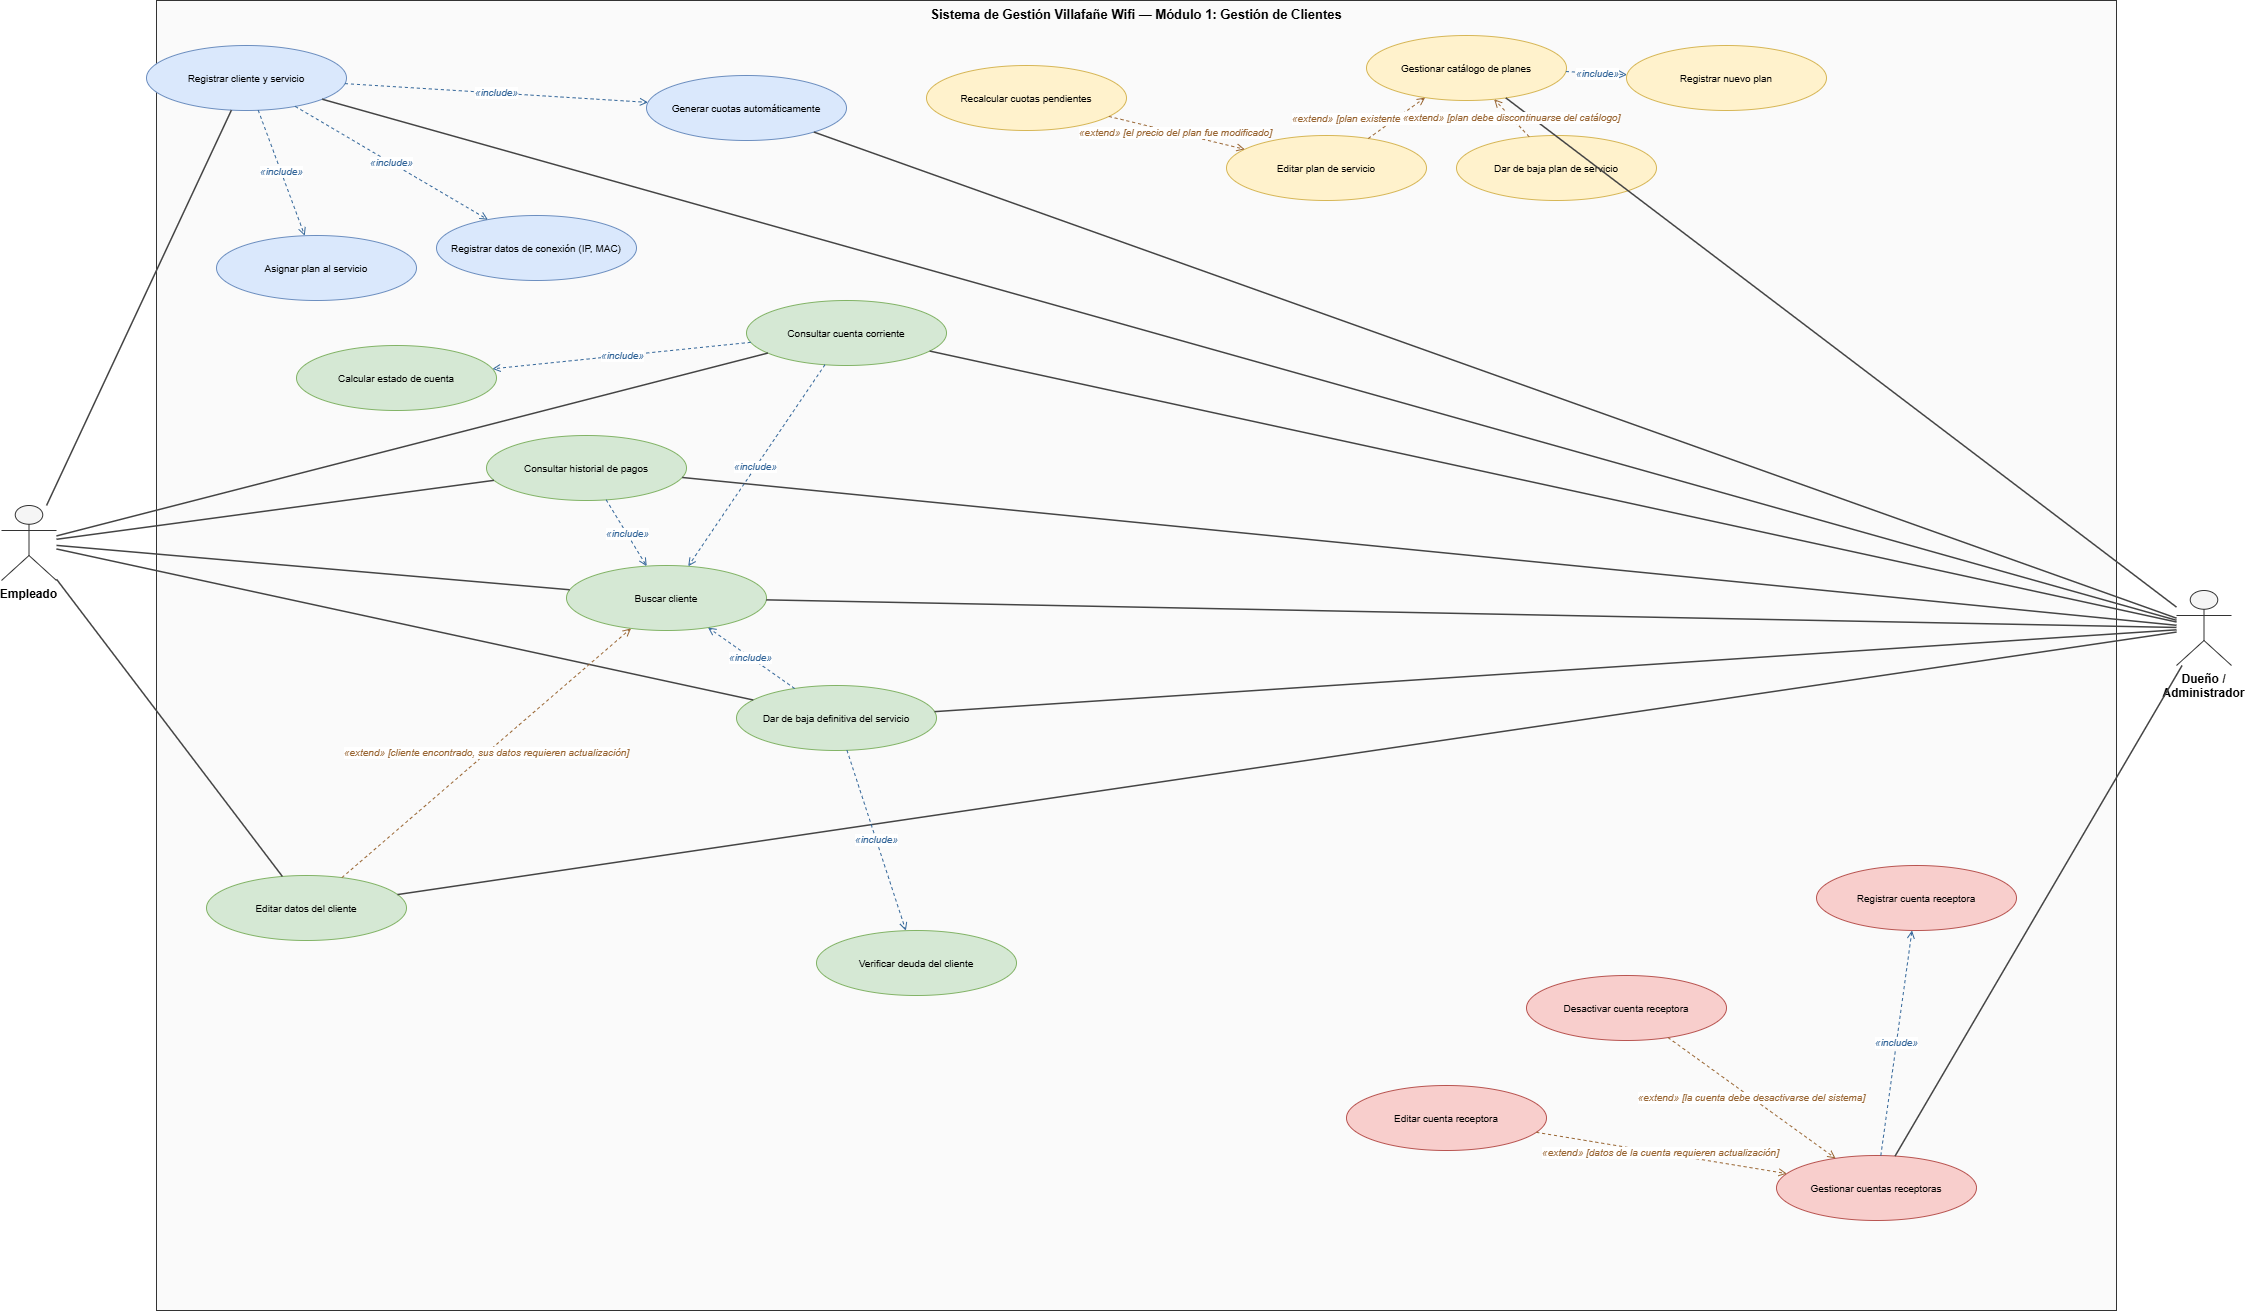

The diagram above was exported from draw.io. Its source (the exported page's mxGraphModel, read from the mxfile embedded in the PNG):
<mxGraphModel dx="2246" dy="1474" grid="1" gridSize="10" guides="1" tooltips="1" connect="1" arrows="1" fold="1" page="1" pageScale="1" pageWidth="2600" pageHeight="1800" math="0" shadow="0">
  <root>
    <mxCell id="0" />
    <mxCell id="1" parent="0" />
    <mxCell id="2" parent="1" style="text;html=1;strokeColor=#333;fillColor=#fafafa;align=center;verticalAlign=top;whiteSpace=wrap;overflow=hidden;fontStyle=1;fontSize=13;" value="Sistema de Gestión Villafañe Wifi — Módulo 1: Gestión de Clientes" vertex="1">
      <mxGeometry height="1310" width="1960" x="210" y="35" as="geometry" />
    </mxCell>
    <mxCell id="3" parent="1" style="ellipse;whiteSpace=wrap;html=1;fontSize=10;fillColor=#dae8fc;strokeColor=#6c8ebf;" value="Registrar cliente y servicio" vertex="1">
      <mxGeometry height="65" width="200" x="200" y="80" as="geometry" />
    </mxCell>
    <mxCell id="4" parent="1" style="ellipse;whiteSpace=wrap;html=1;fontSize=10;fillColor=#dae8fc;strokeColor=#6c8ebf;" value="Asignar plan al servicio" vertex="1">
      <mxGeometry height="65" width="200" x="270" y="270" as="geometry" />
    </mxCell>
    <mxCell id="5" parent="1" style="ellipse;whiteSpace=wrap;html=1;fontSize=10;fillColor=#dae8fc;strokeColor=#6c8ebf;" value="Registrar datos de conexión (IP, MAC)" vertex="1">
      <mxGeometry height="65" width="200" x="490" y="250" as="geometry" />
    </mxCell>
    <mxCell id="6" parent="1" style="ellipse;whiteSpace=wrap;html=1;fontSize=10;fillColor=#dae8fc;strokeColor=#6c8ebf;" value="Generar cuotas automáticamente" vertex="1">
      <mxGeometry height="65" width="200" x="700" y="110" as="geometry" />
    </mxCell>
    <mxCell id="7" parent="1" style="ellipse;whiteSpace=wrap;html=1;fontSize=10;fillColor=#d5e8d4;strokeColor=#82b366;" value="Buscar cliente" vertex="1">
      <mxGeometry height="65" width="200" x="620" y="600" as="geometry" />
    </mxCell>
    <mxCell id="8" parent="1" style="ellipse;whiteSpace=wrap;html=1;fontSize=10;fillColor=#d5e8d4;strokeColor=#82b366;" value="Consultar cuenta corriente" vertex="1">
      <mxGeometry height="65" width="200" x="800" y="335" as="geometry" />
    </mxCell>
    <mxCell id="9" parent="1" style="ellipse;whiteSpace=wrap;html=1;fontSize=10;fillColor=#d5e8d4;strokeColor=#82b366;" value="Consultar historial de pagos" vertex="1">
      <mxGeometry height="65" width="200" x="540" y="470" as="geometry" />
    </mxCell>
    <mxCell id="10" parent="1" style="ellipse;whiteSpace=wrap;html=1;fontSize=10;fillColor=#d5e8d4;strokeColor=#82b366;" value="Editar datos del cliente" vertex="1">
      <mxGeometry height="65" width="200" x="260" y="910" as="geometry" />
    </mxCell>
    <mxCell id="11" parent="1" style="ellipse;whiteSpace=wrap;html=1;fontSize=10;fillColor=#d5e8d4;strokeColor=#82b366;" value="Calcular estado de cuenta" vertex="1">
      <mxGeometry height="65" width="200" x="350" y="380" as="geometry" />
    </mxCell>
    <mxCell id="12" parent="1" style="ellipse;whiteSpace=wrap;html=1;fontSize=10;fillColor=#d5e8d4;strokeColor=#82b366;" value="Dar de baja definitiva del servicio" vertex="1">
      <mxGeometry height="65" width="200" x="790" y="720" as="geometry" />
    </mxCell>
    <mxCell id="13" parent="1" style="ellipse;whiteSpace=wrap;html=1;fontSize=10;fillColor=#d5e8d4;strokeColor=#82b366;" value="Verificar deuda del cliente" vertex="1">
      <mxGeometry height="65" width="200" x="870" y="965" as="geometry" />
    </mxCell>
    <mxCell id="14" parent="1" style="ellipse;whiteSpace=wrap;html=1;fontSize=10;fillColor=#fff2cc;strokeColor=#d6b656;" value="Gestionar catálogo de planes" vertex="1">
      <mxGeometry height="65" width="200" x="1420" y="70" as="geometry" />
    </mxCell>
    <mxCell id="15" parent="1" style="ellipse;whiteSpace=wrap;html=1;fontSize=10;fillColor=#fff2cc;strokeColor=#d6b656;" value="Registrar nuevo plan" vertex="1">
      <mxGeometry height="65" width="200" x="1680" y="80" as="geometry" />
    </mxCell>
    <mxCell id="16" parent="1" style="ellipse;whiteSpace=wrap;html=1;fontSize=10;fillColor=#fff2cc;strokeColor=#d6b656;" value="Editar plan de servicio" vertex="1">
      <mxGeometry height="65" width="200" x="1280" y="170" as="geometry" />
    </mxCell>
    <mxCell id="17" parent="1" style="ellipse;whiteSpace=wrap;html=1;fontSize=10;fillColor=#fff2cc;strokeColor=#d6b656;" value="Dar de baja plan de servicio" vertex="1">
      <mxGeometry height="65" width="200" x="1510" y="170" as="geometry" />
    </mxCell>
    <mxCell id="18" parent="1" style="ellipse;whiteSpace=wrap;html=1;fontSize=10;fillColor=#fff2cc;strokeColor=#d6b656;" value="Recalcular cuotas pendientes" vertex="1">
      <mxGeometry height="65" width="200" x="980" y="100" as="geometry" />
    </mxCell>
    <mxCell id="19" parent="1" style="ellipse;whiteSpace=wrap;html=1;fontSize=10;fillColor=#f8cecc;strokeColor=#b85450;" value="Gestionar cuentas receptoras" vertex="1">
      <mxGeometry height="65" width="200" x="1830" y="1190" as="geometry" />
    </mxCell>
    <mxCell id="20" parent="1" style="ellipse;whiteSpace=wrap;html=1;fontSize=10;fillColor=#f8cecc;strokeColor=#b85450;" value="Registrar cuenta receptora" vertex="1">
      <mxGeometry height="65" width="200" x="1870" y="900" as="geometry" />
    </mxCell>
    <mxCell id="21" parent="1" style="ellipse;whiteSpace=wrap;html=1;fontSize=10;fillColor=#f8cecc;strokeColor=#b85450;" value="Editar cuenta receptora" vertex="1">
      <mxGeometry height="65" width="200" x="1400" y="1120" as="geometry" />
    </mxCell>
    <mxCell id="22" parent="1" style="ellipse;whiteSpace=wrap;html=1;fontSize=10;fillColor=#f8cecc;strokeColor=#b85450;" value="Desactivar cuenta receptora" vertex="1">
      <mxGeometry height="65" width="200" x="1580" y="1010" as="geometry" />
    </mxCell>
    <mxCell id="23" parent="1" style="shape=umlActor;whiteSpace=wrap;html=1;verticalLabelPosition=bottom;verticalAlign=top;fontSize=12;fontStyle=1;fillColor=#f5f5f5;strokeColor=#333;" value="Empleado" vertex="1">
      <mxGeometry height="75" width="55" x="55" y="540" as="geometry" />
    </mxCell>
    <mxCell id="24" parent="1" style="shape=umlActor;whiteSpace=wrap;html=1;verticalLabelPosition=bottom;verticalAlign=top;fontSize=12;fontStyle=1;fillColor=#f5f5f5;strokeColor=#333;" value="Dueño / Administrador" vertex="1">
      <mxGeometry height="75" width="55" x="2230" y="625" as="geometry" />
    </mxCell>
    <mxCell id="25" edge="1" parent="1" source="23" style="endArrow=none;html=1;strokeColor=#444;strokeWidth=1.5;" target="3" value="">
      <mxGeometry relative="1" as="geometry" />
    </mxCell>
    <mxCell id="26" edge="1" parent="1" source="23" style="endArrow=none;html=1;strokeColor=#444;strokeWidth=1.5;" target="7" value="">
      <mxGeometry relative="1" as="geometry" />
    </mxCell>
    <mxCell id="27" edge="1" parent="1" source="23" style="endArrow=none;html=1;strokeColor=#444;strokeWidth=1.5;" target="10" value="">
      <mxGeometry relative="1" as="geometry" />
    </mxCell>
    <mxCell id="28" edge="1" parent="1" source="23" style="endArrow=none;html=1;strokeColor=#444;strokeWidth=1.5;" target="8" value="">
      <mxGeometry relative="1" as="geometry" />
    </mxCell>
    <mxCell id="29" edge="1" parent="1" source="23" style="endArrow=none;html=1;strokeColor=#444;strokeWidth=1.5;" target="9" value="">
      <mxGeometry relative="1" as="geometry" />
    </mxCell>
    <mxCell id="30" edge="1" parent="1" source="23" style="endArrow=none;html=1;strokeColor=#444;strokeWidth=1.5;" target="12" value="">
      <mxGeometry relative="1" as="geometry" />
    </mxCell>
    <mxCell id="31" edge="1" parent="1" source="24" style="endArrow=none;html=1;strokeColor=#444;strokeWidth=1.5;" target="3" value="">
      <mxGeometry relative="1" as="geometry" />
    </mxCell>
    <mxCell id="32" edge="1" parent="1" source="24" style="endArrow=none;html=1;strokeColor=#444;strokeWidth=1.5;" target="7" value="">
      <mxGeometry relative="1" as="geometry" />
    </mxCell>
    <mxCell id="33" edge="1" parent="1" source="24" style="endArrow=none;html=1;strokeColor=#444;strokeWidth=1.5;" target="10" value="">
      <mxGeometry relative="1" as="geometry" />
    </mxCell>
    <mxCell id="34" edge="1" parent="1" source="24" style="endArrow=none;html=1;strokeColor=#444;strokeWidth=1.5;" target="8" value="">
      <mxGeometry relative="1" as="geometry" />
    </mxCell>
    <mxCell id="35" edge="1" parent="1" source="24" style="endArrow=none;html=1;strokeColor=#444;strokeWidth=1.5;" target="9" value="">
      <mxGeometry relative="1" as="geometry" />
    </mxCell>
    <mxCell id="36" edge="1" parent="1" source="24" style="endArrow=none;html=1;strokeColor=#444;strokeWidth=1.5;" target="12" value="">
      <mxGeometry relative="1" as="geometry" />
    </mxCell>
    <mxCell id="37" edge="1" parent="1" source="24" style="endArrow=none;html=1;strokeColor=#444;strokeWidth=1.5;" target="14" value="">
      <mxGeometry relative="1" as="geometry" />
    </mxCell>
    <mxCell id="38" edge="1" parent="1" source="24" style="endArrow=none;html=1;strokeColor=#444;strokeWidth=1.5;" target="19" value="">
      <mxGeometry relative="1" as="geometry" />
    </mxCell>
    <mxCell id="39" edge="1" parent="1" source="24" style="endArrow=none;html=1;strokeColor=#444;strokeWidth=1.5;" target="6" value="">
      <mxGeometry relative="1" as="geometry" />
    </mxCell>
    <mxCell id="40" edge="1" parent="1" source="3" style="dashed=1;endArrow=open;startArrow=none;html=1;fontSize=10;fontStyle=2;startFill=0;endFill=0;strokeColor=#336699;fontColor=#336699;" target="4" value="«include»">
      <mxGeometry relative="1" as="geometry" />
    </mxCell>
    <mxCell id="41" edge="1" parent="1" source="3" style="dashed=1;endArrow=open;startArrow=none;html=1;fontSize=10;fontStyle=2;startFill=0;endFill=0;strokeColor=#336699;fontColor=#336699;" target="5" value="«include»">
      <mxGeometry relative="1" as="geometry" />
    </mxCell>
    <mxCell id="42" edge="1" parent="1" source="3" style="dashed=1;endArrow=open;startArrow=none;html=1;fontSize=10;fontStyle=2;startFill=0;endFill=0;strokeColor=#336699;fontColor=#336699;" target="6" value="«include»">
      <mxGeometry relative="1" as="geometry" />
    </mxCell>
    <mxCell id="43" edge="1" parent="1" source="8" style="dashed=1;endArrow=open;startArrow=none;html=1;fontSize=10;fontStyle=2;startFill=0;endFill=0;strokeColor=#336699;fontColor=#336699;" target="7" value="«include»">
      <mxGeometry relative="1" as="geometry" />
    </mxCell>
    <mxCell id="44" edge="1" parent="1" source="9" style="dashed=1;endArrow=open;startArrow=none;html=1;fontSize=10;fontStyle=2;startFill=0;endFill=0;strokeColor=#336699;fontColor=#336699;" target="7" value="«include»">
      <mxGeometry relative="1" as="geometry" />
    </mxCell>
    <mxCell id="45" edge="1" parent="1" source="12" style="dashed=1;endArrow=open;startArrow=none;html=1;fontSize=10;fontStyle=2;startFill=0;endFill=0;strokeColor=#336699;fontColor=#336699;" target="7" value="«include»">
      <mxGeometry relative="1" as="geometry" />
    </mxCell>
    <mxCell id="46" edge="1" parent="1" source="12" style="dashed=1;endArrow=open;startArrow=none;html=1;fontSize=10;fontStyle=2;startFill=0;endFill=0;strokeColor=#336699;fontColor=#336699;" target="13" value="«include»">
      <mxGeometry relative="1" as="geometry" />
    </mxCell>
    <mxCell id="47" edge="1" parent="1" source="8" style="dashed=1;endArrow=open;startArrow=none;html=1;fontSize=10;fontStyle=2;startFill=0;endFill=0;strokeColor=#336699;fontColor=#336699;" target="11" value="«include»">
      <mxGeometry relative="1" as="geometry" />
    </mxCell>
    <mxCell id="48" edge="1" parent="1" source="14" style="dashed=1;endArrow=open;startArrow=none;html=1;fontSize=10;fontStyle=2;startFill=0;endFill=0;strokeColor=#336699;fontColor=#336699;" target="15" value="«include»">
      <mxGeometry relative="1" as="geometry" />
    </mxCell>
    <mxCell id="49" edge="1" parent="1" source="19" style="dashed=1;endArrow=open;startArrow=none;html=1;fontSize=10;fontStyle=2;startFill=0;endFill=0;strokeColor=#336699;fontColor=#336699;" target="20" value="«include»">
      <mxGeometry relative="1" as="geometry" />
    </mxCell>
    <mxCell id="50" edge="1" parent="1" source="10" style="dashed=1;endArrow=open;startArrow=none;html=1;fontSize=10;fontStyle=2;startFill=0;endFill=0;strokeColor=#996633;fontColor=#996633;" target="7" value="«extend» [cliente encontrado, sus datos requieren actualización]">
      <mxGeometry relative="1" as="geometry" />
    </mxCell>
    <mxCell id="51" edge="1" parent="1" source="16" style="dashed=1;endArrow=open;startArrow=none;html=1;fontSize=10;fontStyle=2;startFill=0;endFill=0;strokeColor=#996633;fontColor=#996633;" target="14" value="«extend» [plan existente requiere modificación]">
      <mxGeometry relative="1" as="geometry" />
    </mxCell>
    <mxCell id="52" edge="1" parent="1" source="17" style="dashed=1;endArrow=open;startArrow=none;html=1;fontSize=10;fontStyle=2;startFill=0;endFill=0;strokeColor=#996633;fontColor=#996633;" target="14" value="«extend» [plan debe discontinuarse del catálogo]">
      <mxGeometry relative="1" as="geometry" />
    </mxCell>
    <mxCell id="53" edge="1" parent="1" source="18" style="dashed=1;endArrow=open;startArrow=none;html=1;fontSize=10;fontStyle=2;startFill=0;endFill=0;strokeColor=#996633;fontColor=#996633;" target="16" value="«extend» [el precio del plan fue modificado]">
      <mxGeometry relative="1" as="geometry" />
    </mxCell>
    <mxCell id="54" edge="1" parent="1" source="21" style="dashed=1;endArrow=open;startArrow=none;html=1;fontSize=10;fontStyle=2;startFill=0;endFill=0;strokeColor=#996633;fontColor=#996633;" target="19" value="«extend» [datos de la cuenta requieren actualización]">
      <mxGeometry relative="1" as="geometry" />
    </mxCell>
    <mxCell id="55" edge="1" parent="1" source="22" style="dashed=1;endArrow=open;startArrow=none;html=1;fontSize=10;fontStyle=2;startFill=0;endFill=0;strokeColor=#996633;fontColor=#996633;" target="19" value="«extend» [la cuenta debe desactivarse del sistema]">
      <mxGeometry relative="1" as="geometry" />
    </mxCell>
  </root>
</mxGraphModel>